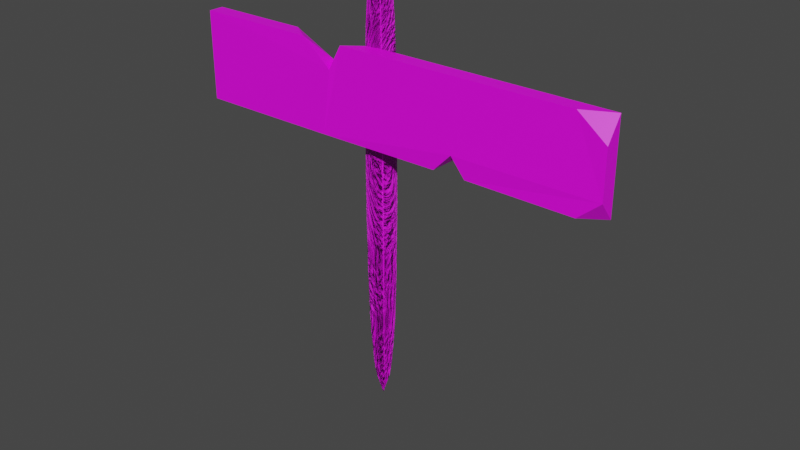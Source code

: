 # Source: woodsignal_1.blend  (saved by Blender 2.93.21; exported with 4.5.12 LTS)
import bpy
from mathutils import Matrix  # noqa: F401  (used for matrix-valued properties, if any)

bpy.ops.wm.read_factory_settings(use_empty=True)
scene = bpy.context.scene
scene.name = 'Scene'

# ---- collections
col_collection = bpy.data.collections.new('Collection'); scene.collection.children.link(col_collection)

# ---- images (referenced by path relative to the original .blend; pixels are not part of the script)
import os
ASSET_DIR = os.environ.get("B2B_ASSET_DIR", "")  # directory of the original .blend (textures are referenced by path, not embedded)
HERE = os.path.dirname(os.path.abspath(__file__))  # packed textures are extracted next to this script under _unpacked/

def load_image(name, relpath, width, height, colorspace="sRGB"):
    """Load a texture the original file referenced (path relative to the .blend, or extracted next to this script)."""
    p = next((c for c in (os.path.join(HERE, relpath), os.path.join(ASSET_DIR, relpath)) if relpath and os.path.exists(c)), "")
    if p:
        img = bpy.data.images.load(p, check_existing=True)
        img.name = name
    else:  # same state as the original file: an image datablock whose file is absent (Cycles renders it pink)
        img = bpy.data.images.new(name, width, height)
        img.source = "FILE"
        img.filepath = "//" + (relpath or name)
    img.colorspace_settings.name = colorspace
    return img
img_american_walnut_pxr128_tif = load_image('American_walnut_pxr128.tif', 'American_walnut_pxr128.tif', 1024, 1024, 'sRGB')
img_anigre_pxr128_tif = load_image('Anigre_pxr128.tif', 'Anigre_pxr128.tif', 1024, 1024, 'sRGB')

# ---- materials (node trees are filled in below, after node groups)
mat_material_001 = bpy.data.materials.new('Material.001')
mat_material_001.use_transparent_shadow = False
mat_material_002 = bpy.data.materials.new('Material.002')
mat_material_002.use_transparent_shadow = False

# ---- material node trees
mat_material_001.use_nodes = True; mat_material_001.node_tree.nodes.clear()
mat_material_002.use_nodes = True; mat_material_002.node_tree.nodes.clear()
_N = mat_material_002.node_tree.nodes; _L = mat_material_002.node_tree.links
n0 = _N.new('ShaderNodeBsdfPrincipled'); n0.name = 'Principled BSDF'; n0.location = (10, 300)
n0.distribution = 'GGX'
n0.subsurface_method = 'BURLEY'
n0.inputs[3].default_value = 1.45
n0.inputs[27].default_value = (0.0, 0.0, 0.0, 1.0)
n0.inputs[28].default_value = 1.0
n1 = _N.new('ShaderNodeOutputMaterial'); n1.name = 'Material Output'; n1.location = (300, 300)
n2 = _N.new('ShaderNodeTexImage'); n2.name = 'Image Texture'; n2.location = (-280, 280)
n2.image = img_anigre_pxr128_tif
n2.projection = 'BOX'
n3 = _N.new('ShaderNodeTexCoord'); n3.name = 'Texture Coordinate'; n3.location = (-517, 282)
_L.new(n0.outputs[0], n1.inputs[0])
_L.new(n2.outputs[0], n0.inputs[0])
_L.new(n3.outputs[0], n2.inputs[0])
n1.is_active_output = True

# ---- world
world_world = bpy.data.worlds.new('World'); scene.world = world_world
world_world.use_nodes = True; world_world.node_tree.nodes.clear()
_N = world_world.node_tree.nodes; _L = world_world.node_tree.links
n0 = _N.new('ShaderNodeOutputWorld'); n0.name = 'World Output'; n0.location = (300, 300)
n1 = _N.new('ShaderNodeBackground'); n1.name = 'Background'; n1.location = (10, 300)
n1.inputs[0].default_value = (0.05088, 0.05088, 0.05088, 1.0)
_L.new(n1.outputs[0], n0.inputs[0])
n0.is_active_output = True
world_world.color = (0.05088, 0.05088, 0.05088)
world_world.use_sun_shadow = False
world_world.sun_shadow_jitter_overblur = 0.0

# ---- meshes
me_cylinder = bpy.data.meshes.new('Cylinder')
me_cylinder.from_pydata([(0.0, 0.1, -0.6), (2.814e-09, 0.04184, 0.6), (0.07071, 0.07071, -0.6), (0.02959, 0.02959, 0.6), (0.1, -4.371e-09, -0.6), (0.04184, -2.495e-09, 0.6), (0.07071, -0.07071, -0.6), (0.02959, -0.02959, 0.6), (-8.742e-09, -0.1, -0.6), (-3.114e-09, -0.04184, 0.6), (-0.07071, -0.07071, -0.6), (-0.02959, -0.02959, 0.6), (-0.1, 1.192e-09, -0.6), (-0.04184, 1.192e-09, 0.6), (-0.07071, 0.07071, -0.6), (-0.02959, 0.02959, 0.6), (0.07071, 0.07071, 0.6), (0.0, 0.1, 0.6), (0.1, -4.371e-09, 0.6), (0.07071, -0.07071, 0.6), (-8.742e-09, -0.1, 0.6), (-0.07071, -0.07071, 0.6), (-0.1, 1.192e-09, 0.6), (-0.07071, 0.07071, 0.6)], [], [(0, 17, 16, 2), (2, 16, 18, 4), (4, 18, 19, 6), (6, 19, 20, 8), (8, 20, 21, 10), (10, 21, 22, 12), (3, 1, 15, 13, 11, 9, 7, 5), (12, 22, 23, 14), (14, 23, 17, 0), (0, 2, 4, 6, 8, 10, 12, 14), (1, 3, 16, 17), (3, 5, 18, 16), (5, 7, 19, 18), (7, 9, 20, 19), (9, 11, 21, 20), (11, 13, 22, 21), (13, 15, 23, 22), (15, 1, 17, 23)])
me_cylinder.polygons.foreach_set('use_smooth', [True] * 18)
_uv = me_cylinder.uv_layers.new(name='UVMap')
_uv.uv.foreach_set('vector', [1.0, 0.5, 1.0, 1.0, 0.875, 1.0, 0.875, 0.5, 0.875, 0.5, 0.875, 1.0, 0.75, 1.0, 0.75, 0.5, 0.75, 0.5, 0.75, 1.0, 0.625, 1.0, 0.625, 0.5, 0.625, 0.5, 0.625, 1.0, 0.5, 1.0, 0.5, 0.5, 0.5, 0.5, 0.5, 1.0, 0.375, 1.0, 0.375, 0.5, 0.375, 0.5, 0.375, 1.0, 0.25, 1.0, 0.25, 0.5, 0.321, 0.321, 0.25, 0.3504, 0.179, 0.321, 0.1496, 0.25, 0.179, 0.179, 0.25, 0.1496, 0.321, 0.179, 0.3504, 0.25, 0.25, 0.5, 0.25, 1.0, 0.125, 1.0, 0.125, 0.5, 0.125, 0.5, 0.125, 1.0, 0.0, 1.0, 0.0, 0.5, 0.75, 0.49, 0.9197, 0.4197, 0.99, 0.25, 0.9197, 0.08029, 0.75, 0.01, 0.5803, 0.08029, 0.51, 0.25, 0.5803, 0.4197, 0.25, 0.3504, 0.321, 0.321, 0.4197, 0.4197, 0.25, 0.49, 0.321, 0.321, 0.3504, 0.25, 0.49, 0.25, 0.4197, 0.4197, 0.3504, 0.25, 0.321, 0.179, 0.4197, 0.08029, 0.49, 0.25, 0.321, 0.179, 0.25, 0.1496, 0.25, 0.01, 0.4197, 0.08029, 0.25, 0.1496, 0.179, 0.179, 0.08029, 0.08029, 0.25, 0.01, 0.179, 0.179, 0.1496, 0.25, 0.01, 0.25, 0.08029, 0.08029, 0.1496, 0.25, 0.179, 0.321, 0.08029, 0.4197, 0.01, 0.25, 0.179, 0.321, 0.25, 0.3504, 0.25, 0.49, 0.08029, 0.4197])
me_cylinder.materials.append(mat_material_001)
me_cylinder.use_remesh_fix_poles = True
me_cylinder.use_remesh_preserve_attributes = False
me_cylinder.use_mirror_vertex_groups = False
me_cylinder.update()
me_cube_001 = bpy.data.meshes.new('Cube.001')
me_cube_001.from_pydata([(-1.0, -1.0, -1.0), (-1.0, -1.0, 1.0), (-1.0, 1.0, -1.0), (-1.0, 1.0, 1.0), (1.0, 1.0, -1.0), (1.0, 1.0, 1.0), (0.3333, 1.0, -0.7008), (-0.3333, 1.0, -1.0), (0.3333, 1.0, 1.0), (-0.3333, -1.0, -1.0), (0.3333, -1.0, 1.0), (-0.2896, -1.094, 0.4464), (-0.2299, -1.0, 1.0), (-0.4324, -1.0, 1.0), (0.3333, -1.0, -0.571), (0.2456, -0.8269, -1.0), (0.3962, -0.802, -1.0), (-0.5331, 1.0, 1.0), (-0.9972, -2.384e-07, 9.537e-07), (-0.3335, 1.038, 0.52), (-0.1336, 1.0, 1.0), (0.8648, -0.8651, 1.0), (1.0, -1.0, 0.5002), (1.0, -1.0, -0.5629), (0.8962, -0.966, -1.0)], [], [(1, 3, 18), (6, 8, 5, 4), (4, 5, 22, 23), (2, 3, 17, 19, 7), (15, 14, 10, 12, 11, 9), (19, 12, 20), (2, 7, 9, 0), (24, 23, 22, 21, 10, 14, 16), (7, 6, 15, 9), (9, 11, 13, 1, 0), (12, 19, 11), (13, 11, 19), (8, 20, 12, 10), (7, 19, 20, 8, 6), (15, 6, 14), (16, 14, 6), (17, 13, 19), (13, 17, 3, 1), (2, 0, 18), (3, 2, 18), (0, 1, 18), (21, 22, 5), (5, 8, 10, 21), (23, 24, 4), (6, 4, 24, 16)])
_uv = me_cube_001.uv_layers.new(name='UVMap')
_uv.uv.foreach_set('vector', [0.875, 0.75, 0.875, 0.5, 0.875, 0.75, 0.375, 0.4167, 0.625, 0.4167, 0.625, 0.5, 0.375, 0.5, 0.375, 0.5, 0.625, 0.5, 0.5625, 0.75, 0.4296, 0.75, 0.375, 0.25, 0.625, 0.25, 0.625, 0.3084, 0.6, 0.3333, 0.375, 0.3333, 0.3197, 0.7674, 0.4286, 0.8333, 0.625, 0.8333, 0.625, 0.8915, 0.5485, 0.9167, 0.375, 0.9167, 0.7684, 0.5398, 0.625, 0.8915, 0.7667, 0.5, 0.125, 0.5, 0.2083, 0.5, 0.2083, 0.75, 0.125, 0.75, 0.375, 0.763, 0.4296, 0.75, 0.5625, 0.75, 0.6241, 0.7675, 0.625, 0.8333, 0.4286, 0.8333, 0.375, 0.8255, 0.2083, 0.5, 0.2917, 0.5, 0.2807, 0.7284, 0.2083, 0.75, 0.375, 0.9167, 0.5485, 0.9167, 0.625, 0.9419, 0.625, 1.0, 0.375, 1.0, 0.625, 0.8915, 0.7684, 0.5398, 0.5485, 0.9167, 0.625, 0.9419, 0.5485, 0.9167, 0.7684, 0.5398, 0.7083, 0.5, 0.7667, 0.5, 0.7665, 0.75, 0.7083, 0.75, 0.375, 0.3333, 0.6, 0.3333, 0.625, 0.3583, 0.625, 0.4167, 0.375, 0.4167, 0.2807, 0.7284, 0.2917, 0.5, 0.4286, 0.8333, 0.2995, 0.7253, 0.4286, 0.8333, 0.2917, 0.5, 0.625, 0.3084, 0.8169, 0.75, 0.6, 0.3333, 0.8169, 0.75, 0.8166, 0.5, 0.875, 0.5, 0.875, 0.75, 0.125, 0.5, 0.125, 0.75, 0.125, 0.5, 0.625, 0.25, 0.375, 0.25, 0.625, 0.25, 0.375, 1.0, 0.625, 1.0, 0.375, 1.0, 0.6419, 0.7331, 0.5625, 0.75, 0.625, 0.5, 0.625, 0.5, 0.7083, 0.5, 0.7083, 0.75, 0.6419, 0.7331, 0.4296, 0.75, 0.375, 0.763, 0.375, 0.5, 0.2917, 0.5, 0.375, 0.5, 0.362, 0.7457, 0.2995, 0.7253])
me_cube_001.materials.append(mat_material_002)
me_cube_001.use_remesh_fix_poles = True
me_cube_001.use_remesh_preserve_attributes = False
me_cube_001.use_mirror_vertex_groups = False
me_cube_001.update()

# ---- objects
ob_cylinder = bpy.data.objects.new('Cylinder', me_cylinder)
ob_cube = bpy.data.objects.new('Cube', me_cube_001)
_N = mat_material_001.node_tree.nodes; _L = mat_material_001.node_tree.links
n0 = _N.new('ShaderNodeTexImage'); n0.name = 'Image Texture'; n0.location = (-366, 280)
n0.image = img_american_walnut_pxr128_tif
n0.projection = 'BOX'
n1 = _N.new('ShaderNodeBsdfPrincipled'); n1.name = 'Principled BSDF'; n1.location = (250, 297)
n1.distribution = 'GGX'
n1.subsurface_method = 'BURLEY'
n1.inputs[3].default_value = 1.45
n1.inputs[27].default_value = (0.0, 0.0, 0.0, 1.0)
n1.inputs[28].default_value = 1.0
n2 = _N.new('ShaderNodeOutputMaterial'); n2.name = 'Material Output'; n2.location = (738, 286)
n3 = _N.new('ShaderNodeTexCoord'); n3.name = 'Texture Coordinate'; n3.location = (-561, 273)
n3.object = ob_cylinder
n4 = _N.new('ShaderNodeTexNoise'); n4.name = 'Noise Texture'; n4.location = (508, 108)
n4.inputs[2].default_value = 2.8
n4.inputs[3].default_value = 10.2
n4.inputs[4].default_value = 0.4417
n4.inputs[8].default_value = 17.0
_L.new(n1.outputs[0], n2.inputs[0])
_L.new(n3.outputs[0], n0.inputs[0])
_L.new(n0.outputs[0], n1.inputs[0])
_L.new(n3.outputs[3], n4.inputs[0])
_L.new(n4.outputs[0], n2.inputs[2])
n2.is_active_output = True

# ---- transforms, parenting, visibility, modifiers, constraints
ob_cylinder.location = (0.0, -0.007478, 0.537)
ob_cylinder.scale = (0.4406, 0.4406, 1.0)
ob_cylinder.lineart.crease_threshold = 0.0
_m = ob_cylinder.modifiers.new('Subdivision', 'SUBSURF')
_m.uv_smooth = 'PRESERVE_CORNERS'
_m.levels = 2
ob_cube.location = (0.07023, -0.05787, 0.8599)
ob_cube.scale = (0.5744, 0.02049, 0.117)
ob_cube.lineart.crease_threshold = 0.0

# ---- collection membership
col_collection.objects.link(ob_cylinder)
col_collection.objects.link(ob_cube)

# ---- scene / render settings (as saved in the file)
scene.frame_start = 1; scene.frame_end = 250; scene.frame_set(1)
scene.render.engine = 'BLENDER_EEVEE_NEXT'
scene.cycles.use_denoising = False
scene.cycles.samples = 128
scene.cycles.sampling_pattern = 'TABULATED_SOBOL'
scene.cycles.use_adaptive_sampling = False
scene.cycles.use_light_tree = False
scene.view_settings.view_transform = 'Filmic'
bpy.context.view_layer.update()

# ---- added for rendering (the .blend has no active camera and no usable light): camera, sun
cam_auto = bpy.data.cameras.new('AutoCamera')
cam_auto.lens = 50.0
cam_auto.sensor_width = 36.0
cam_auto.clip_end = 1000.0
ob_auto_camera = bpy.data.objects.new('AutoCamera', cam_auto)
scene.collection.objects.link(ob_auto_camera)
ob_auto_camera.location = (1.61109, -1.87088, 1.76972)
ob_auto_camera.rotation_euler = (1.09748, -7.21219e-08, 0.694738)
scene.camera = ob_auto_camera
light_auto_sun = bpy.data.lights.new('AutoSun', 'SUN')
light_auto_sun.energy = 3.0
light_auto_sun.angle = 0.0523599
ob_auto_sun = bpy.data.objects.new('AutoSun', light_auto_sun)
scene.collection.objects.link(ob_auto_sun)
ob_auto_sun.rotation_euler = (0.872665, 0.174533, 0.523599)
bpy.context.view_layer.update()
